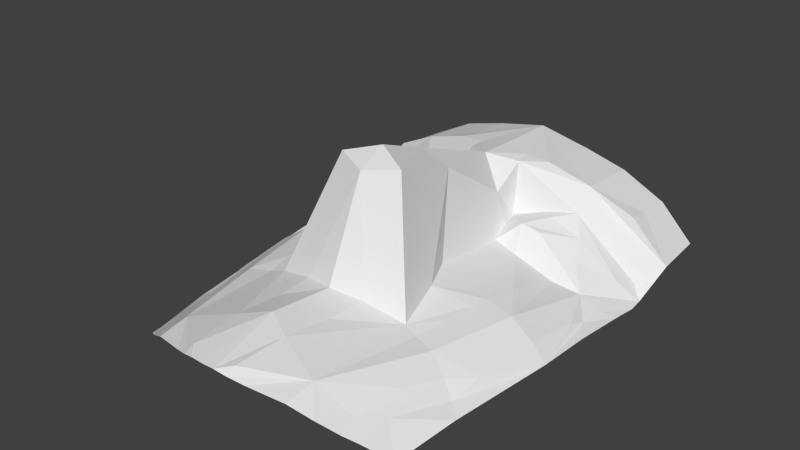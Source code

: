 # Source: head.blend  (saved by Blender 2.64.0; exported with 4.5.12 LTS)
import bpy
from mathutils import Matrix  # noqa: F401  (used for matrix-valued properties, if any)

bpy.ops.wm.read_factory_settings(use_empty=True)
scene = bpy.context.scene
scene.name = 'Scene'

# ---- collections
col_collection_1 = bpy.data.collections.new('Collection 1'); scene.collection.children.link(col_collection_1)
col_collection_2 = bpy.data.collections.new('Collection 2'); scene.collection.children.link(col_collection_2)
col_collection_3 = bpy.data.collections.new('Collection 3'); scene.collection.children.link(col_collection_3)
col_collection_4 = bpy.data.collections.new('Collection 4'); scene.collection.children.link(col_collection_4)
col_collection_5 = bpy.data.collections.new('Collection 5'); scene.collection.children.link(col_collection_5)
col_collection_6 = bpy.data.collections.new('Collection 6'); scene.collection.children.link(col_collection_6)
col_collection_7 = bpy.data.collections.new('Collection 7'); scene.collection.children.link(col_collection_7)
col_collection_8 = bpy.data.collections.new('Collection 8'); scene.collection.children.link(col_collection_8)
col_collection_9 = bpy.data.collections.new('Collection 9'); scene.collection.children.link(col_collection_9)
col_collection_10 = bpy.data.collections.new('Collection 10'); scene.collection.children.link(col_collection_10)
col_collection_11 = bpy.data.collections.new('Collection 11'); scene.collection.children.link(col_collection_11)
col_collection_12 = bpy.data.collections.new('Collection 12'); scene.collection.children.link(col_collection_12)
col_collection_13 = bpy.data.collections.new('Collection 13'); scene.collection.children.link(col_collection_13)
col_collection_14 = bpy.data.collections.new('Collection 14'); scene.collection.children.link(col_collection_14)
col_collection_15 = bpy.data.collections.new('Collection 15'); scene.collection.children.link(col_collection_15)
col_collection_16 = bpy.data.collections.new('Collection 16'); scene.collection.children.link(col_collection_16)
col_collection_17 = bpy.data.collections.new('Collection 17'); scene.collection.children.link(col_collection_17)
col_collection_18 = bpy.data.collections.new('Collection 18'); scene.collection.children.link(col_collection_18)
col_collection_19 = bpy.data.collections.new('Collection 19'); scene.collection.children.link(col_collection_19)
col_collection_20 = bpy.data.collections.new('Collection 20'); scene.collection.children.link(col_collection_20)

# ---- world
world_world = bpy.data.worlds.new('World'); scene.world = world_world
world_world.color = (0.05088, 0.05088, 0.05088)
world_world.use_sun_shadow = False
world_world.sun_shadow_jitter_overblur = 0.0
world_world.cycles.sampling_method = 'MANUAL'
world_world.cycles.sample_map_resolution = 256

# ---- meshes
me_head_001 = bpy.data.meshes.new('head.001')
me_head_001.from_pydata([(0.002401, -0.1441, -0.09384), (-0.0008718, 1.54, -0.3754), (-1.008, 1.046, -1.019), (-0.0001832, -0.3961, -0.659), (-1.03, 1.578, -0.8631), (-0.2126, 0.8586, -0.7199), (-1.053, 1.244, -0.8666), (-0.1295, 0.4129, -0.2327), (0.001227, 0.3323, -0.1264), (-0.1813, 0.9853, -0.7117), (-0.94, 1.098, -0.9522), (-0.4915, 0.1841, -0.7586), (-0.5745, 1.16, -0.4801), (-0.237, 0.2362, -0.7035), (-0.348, 0.8176, -0.6544), (-0.9763, 0.136, -0.9833), (-0.5574, 1.064, -0.6193), (-0.2286, 0.7387, -0.766), (-0.157, 1.132, -0.3867), (-1.016, 0.7792, -0.9959), (-0.169, 1.034, -0.3961), (-0.1638, 0.836, -0.5224), (0.0002435, 0.934, -0.3521), (-0.8436, -0.8812, -1.035), (-0.4331, -0.9673, -0.7286), (-0.423, -0.2973, -0.7564), (-0.8103, 0.7261, -0.9027), (-0.0007661, 0.03014, -0.01027), (-1.004, 0.4427, -0.9687), (-0.0009083, -0.7878, -0.6137), (-0.8913, 0.9722, -0.8971), (-0.7426, 0.1634, -0.8013), (-0.1975, -0.06156, -0.06475), (-0.5711, 1.553, -0.514), (-0.647, 0.9601, -0.7113), (-0.3896, 0.7046, -0.7933), (-0.3381, 0.01324, -0.7044), (-0.4653, 0.8261, -0.6772), (-0.6932, 0.8453, -0.7879), (-1.021, 0.9404, -1.014), (-0.7473, -0.4023, -0.8807), (-0.6345, -0.358, -0.7925), (-0.8935, -0.4985, -0.999), (-0.1887, -0.352, -0.6876), (-0.9141, 1.425, -0.7277), (-0.1591, -0.8713, -0.6507), (-0.142, -1.171, -0.6656), (-0.1763, -0.584, -0.6846), (-0.6635, -0.6427, -0.8407), (-0.6275, -0.915, -0.8687), (-0.0002429, 1.138, -0.363), (-0.8344, 1.344, -0.6341), (-0.8324, 1.567, -0.6513), (-0.8367, 1.206, -0.6109), (-0.308, 1.292, -0.4197), (-0.3098, 1.547, -0.443), (-0.3061, 1.142, -0.3999), (-0.945, 0.735, -0.9682), (-0.8411, -0.2423, -0.9158), (-0.9274, 0.5754, -0.9631), (-0.9122, 0.475, -0.926), (-0.8814, 0.1501, -0.893), (-0.818, -0.4319, -0.9617), (-0.7135, -0.7829, -0.909), (-0.5107, -0.3225, -0.7785), (-0.5975, 0.3858, -0.7903), (-0.6417, 0.7088, -0.8779), (-0.5755, 0.1771, -0.771), (-0.5607, 0.06607, -0.768), (-0.538, -0.1315, -0.7674), (-0.07452, -1.245, -0.674), (-0.002322, -1.249, -0.6731), (-0.1379, -1.232, -0.6919), (-0.6524, -1.024, -0.8973), (-0.5448, -1.089, -0.8274), (-0.231, -1.2, -0.7215), (-0.4314, -1.144, -0.7596), (-0.7111, -0.9854, -0.9307), (-0.4486, 0.9708, -0.6403), (-0.4127, 1.034, -0.6425), (-0.3619, 0.9755, -0.6519), (-0.2832, 0.8828, -0.6643)], [], [(17, 7, 21), (26, 59, 57), (14, 35, 37), (69, 68, 31), (36, 13, 11), (34, 38, 37), (12, 10, 16), (7, 22, 21), (36, 32, 7), (36, 7, 13), (5, 9, 81), (38, 30, 26), (13, 35, 11), (13, 7, 17), (18, 22, 50), (55, 33, 12, 54), (25, 0, 32), (18, 20, 22), (13, 17, 35), (22, 20, 21), (0, 27, 32), (9, 5, 17, 21), (25, 32, 36), (6, 53, 51, 44), (0, 25, 43, 3), (32, 8, 7), (20, 9, 21), (61, 15, 58), (54, 12, 56), (34, 16, 30), (7, 8, 22), (8, 32, 27), (6, 10, 12, 53), (15, 42, 62, 58), (16, 10, 30), (39, 26, 2), (47, 29, 3, 43), (68, 67, 31), (38, 34, 30), (2, 10, 6), (30, 10, 2), (38, 26, 66, 35, 37), (34, 16, 78), (16, 79, 9, 20), (69, 31, 41, 64), (65, 31, 67), (15, 61, 60), (47, 45, 29), (51, 52, 44), (17, 5, 14, 35), (14, 37, 34, 78), (20, 18, 56, 12), (20, 12, 16), (15, 60, 59, 28), (66, 26, 31, 65), (39, 26, 57, 19), (26, 30, 2), (41, 40, 48), (42, 23, 63, 62), (41, 24, 64), (46, 45, 24), (52, 4, 44), (25, 47, 43), (25, 24, 45, 47), (24, 41, 48), (48, 49, 24), (1, 18, 50), (51, 53, 12), (33, 52, 51, 12), (1, 54, 56, 18), (1, 55, 54), (61, 31, 26, 60), (59, 28, 19, 57), (31, 61, 58, 40, 41), (62, 63, 49, 48, 40), (60, 26, 59), (58, 62, 40), (36, 11, 67, 68), (25, 36, 68, 69), (24, 25, 64), (4, 6, 44), (35, 66, 65), (25, 69, 64), (35, 65, 67, 11), (73, 49, 63, 77), (70, 46, 72), (76, 75, 24), (71, 29, 45, 46, 70), (49, 73, 74, 24), (72, 46, 24, 75), (24, 74, 76), (77, 63, 23), (81, 14, 78, 80), (16, 79, 80, 78), (79, 9, 80), (9, 81, 80), (14, 5, 81)])
me_head_001.use_remesh_preserve_volume = False
me_head_001.use_remesh_preserve_attributes = False
me_head_001.use_mirror_vertex_groups = False
me_head_001.update()

# ---- objects
ob_head = bpy.data.objects.new('head', me_head_001)

# ---- transforms, parenting, visibility, modifiers, constraints
ob_head.location = (0.0, 0.0, 0.0)
ob_head.lineart.crease_threshold = 0.0
_m = ob_head.modifiers.new('Mirror', 'MIRROR')
_m.merge_threshold = 0.1

# ---- collection membership
col_collection_1.objects.link(ob_head)
col_collection_2.objects.link(ob_head)
col_collection_3.objects.link(ob_head)
col_collection_4.objects.link(ob_head)
col_collection_5.objects.link(ob_head)
col_collection_6.objects.link(ob_head)
col_collection_7.objects.link(ob_head)
col_collection_8.objects.link(ob_head)
col_collection_9.objects.link(ob_head)
col_collection_10.objects.link(ob_head)
col_collection_11.objects.link(ob_head)
col_collection_12.objects.link(ob_head)
col_collection_13.objects.link(ob_head)
col_collection_14.objects.link(ob_head)
col_collection_15.objects.link(ob_head)
col_collection_16.objects.link(ob_head)
col_collection_17.objects.link(ob_head)
col_collection_18.objects.link(ob_head)
col_collection_19.objects.link(ob_head)
col_collection_20.objects.link(ob_head)

# ---- scene / render settings (as saved in the file)
scene.frame_start = 1; scene.frame_end = 250; scene.frame_set(0)
scene.render.engine = 'BLENDER_EEVEE_NEXT'
scene.render.image_settings.color_mode = 'RGB'
scene.render.image_settings.compression = 90
scene.render.resolution_percentage = 50
scene.render.dither_intensity = 0.0
scene.render.bake_margin = 2
scene.render.bake_bias = 0.0
scene.cycles.use_denoising = False
scene.cycles.samples = 10
scene.cycles.sampling_pattern = 'TABULATED_SOBOL'
scene.cycles.light_sampling_threshold = 0.0
scene.cycles.use_adaptive_sampling = False
scene.cycles.use_light_tree = False
scene.cycles.blur_glossy = 0.0
scene.cycles.volume_bounces = 1
scene.cycles.pixel_filter_type = 'GAUSSIAN'
scene.cycles.sample_clamp_indirect = 0.0
scene.view_settings.view_transform = 'Standard'
bpy.context.view_layer.update()

# ---- added for rendering (the .blend has no active camera and no usable light): camera, sun
cam_auto = bpy.data.cameras.new('AutoCamera')
cam_auto.lens = 50.0
cam_auto.sensor_width = 36.0
cam_auto.clip_end = 1000.0
ob_auto_camera = bpy.data.objects.new('AutoCamera', cam_auto)
scene.collection.objects.link(ob_auto_camera)
ob_auto_camera.location = (3.39607, -3.91071, 2.19404)
ob_auto_camera.rotation_euler = (1.09748, -7.21219e-08, 0.694738)
scene.camera = ob_auto_camera
light_auto_sun = bpy.data.lights.new('AutoSun', 'SUN')
light_auto_sun.energy = 3.0
light_auto_sun.angle = 0.0523599
ob_auto_sun = bpy.data.objects.new('AutoSun', light_auto_sun)
scene.collection.objects.link(ob_auto_sun)
ob_auto_sun.rotation_euler = (0.872665, 0.174533, 0.523599)
bpy.context.view_layer.update()
